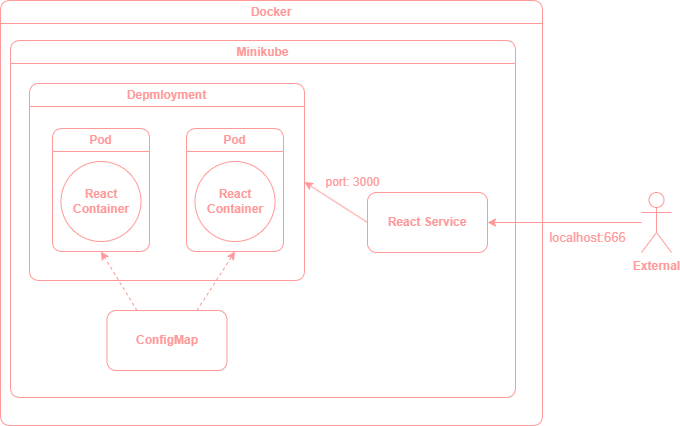

The diagram above was exported from draw.io. Its source (the exported page's mxGraphModel, read from the mxfile embedded in the PNG):
<mxGraphModel dx="1386" dy="801" grid="0" gridSize="10" guides="1" tooltips="1" connect="1" arrows="1" fold="1" page="1" pageScale="1" pageWidth="827" pageHeight="1169" background="none" math="0" shadow="0">
  <root>
    <mxCell id="0" />
    <mxCell id="1" parent="0" />
    <mxCell id="ZRH55Nx1fKAanFXbfqx2-50" style="edgeStyle=orthogonalEdgeStyle;rounded=1;orthogonalLoop=1;jettySize=auto;html=1;exitX=0;exitY=0.5;exitDx=0;exitDy=0;labelBackgroundColor=none;fontColor=default;" parent="1" edge="1">
      <mxGeometry relative="1" as="geometry">
        <mxPoint x="870" y="-770" as="targetPoint" />
      </mxGeometry>
    </mxCell>
    <mxCell id="ZRH55Nx1fKAanFXbfqx2-173" style="edgeStyle=orthogonalEdgeStyle;rounded=1;orthogonalLoop=1;jettySize=auto;html=1;exitX=0;exitY=0.5;exitDx=0;exitDy=0;labelBackgroundColor=none;fontColor=default;" parent="1" edge="1">
      <mxGeometry relative="1" as="geometry">
        <mxPoint x="840" y="-340" as="targetPoint" />
      </mxGeometry>
    </mxCell>
    <mxCell id="qVCMNZnhqroY4NBSSwfZ-50" style="edgeStyle=orthogonalEdgeStyle;rounded=1;orthogonalLoop=1;jettySize=auto;html=1;exitX=0;exitY=0.5;exitDx=0;exitDy=0;labelBackgroundColor=none;fontColor=default;" parent="1" edge="1">
      <mxGeometry relative="1" as="geometry">
        <mxPoint x="1790" y="430" as="targetPoint" />
      </mxGeometry>
    </mxCell>
    <mxCell id="4tekfZ2nMEEUO4dIWS5M-5" value="&lt;b&gt;External&lt;/b&gt;" style="shape=umlActor;verticalLabelPosition=bottom;verticalAlign=top;html=1;outlineConnect=0;labelBackgroundColor=none;rounded=1;fillColor=none;strokeColor=#FF9999;fontColor=#FF9999;" parent="1" vertex="1">
      <mxGeometry x="781" y="507" width="30" height="60" as="geometry" />
    </mxCell>
    <mxCell id="4tekfZ2nMEEUO4dIWS5M-1" value="Docker" style="swimlane;whiteSpace=wrap;html=1;swimlaneFillColor=none;perimeterSpacing=0;swimlaneLine=1;glass=0;rounded=1;shadow=0;labelBackgroundColor=none;fillColor=none;fontColor=#FF9999;strokeColor=#FF9999;" parent="1" vertex="1">
      <mxGeometry x="140" y="315" width="542" height="425" as="geometry">
        <mxRectangle x="140" y="350" width="76" height="26" as="alternateBounds" />
      </mxGeometry>
    </mxCell>
    <mxCell id="4tekfZ2nMEEUO4dIWS5M-2" value="Minikube" style="swimlane;whiteSpace=wrap;html=1;labelBackgroundColor=none;rounded=1;swimlaneFillColor=none;fillColor=none;fontColor=#FF9999;strokeColor=#FF9999;" parent="4tekfZ2nMEEUO4dIWS5M-1" vertex="1">
      <mxGeometry x="10" y="40" width="505" height="357" as="geometry">
        <mxRectangle x="10" y="50" width="87" height="26" as="alternateBounds" />
      </mxGeometry>
    </mxCell>
    <mxCell id="oX1OFfRN91JssXHd3oLV-8" style="rounded=0;orthogonalLoop=1;jettySize=auto;html=1;exitX=0;exitY=0.5;exitDx=0;exitDy=0;entryX=1;entryY=0.5;entryDx=0;entryDy=0;strokeColor=#FF9999;" parent="4tekfZ2nMEEUO4dIWS5M-2" source="4tekfZ2nMEEUO4dIWS5M-8" target="8XHL3IFQm8CGWCwxu_wq-1" edge="1">
      <mxGeometry relative="1" as="geometry" />
    </mxCell>
    <mxCell id="4tekfZ2nMEEUO4dIWS5M-8" value="&lt;b&gt;React Service&lt;/b&gt;" style="rounded=1;whiteSpace=wrap;html=1;labelBackgroundColor=none;fillColor=none;fontColor=#FF9999;strokeColor=#FF9999;" parent="4tekfZ2nMEEUO4dIWS5M-2" vertex="1">
      <mxGeometry x="357" y="152" width="120" height="60" as="geometry" />
    </mxCell>
    <mxCell id="8XHL3IFQm8CGWCwxu_wq-1" value="Depmloyment" style="swimlane;whiteSpace=wrap;html=1;labelBackgroundColor=none;rounded=1;fillColor=none;fontColor=#FF9999;strokeColor=#FF9999;startSize=23;" parent="4tekfZ2nMEEUO4dIWS5M-2" vertex="1">
      <mxGeometry x="19" y="43" width="275" height="197" as="geometry" />
    </mxCell>
    <mxCell id="8XHL3IFQm8CGWCwxu_wq-3" value="Pod" style="swimlane;whiteSpace=wrap;html=1;labelBackgroundColor=none;rounded=1;fillColor=none;fontColor=#FF9999;strokeColor=#FF9999;startSize=23;" parent="8XHL3IFQm8CGWCwxu_wq-1" vertex="1">
      <mxGeometry x="23" y="45" width="97" height="123" as="geometry" />
    </mxCell>
    <mxCell id="8XHL3IFQm8CGWCwxu_wq-4" value="&lt;b&gt;React Container&lt;/b&gt;" style="ellipse;whiteSpace=wrap;html=1;aspect=fixed;labelBackgroundColor=none;rounded=1;fillColor=none;fontColor=#FF9999;strokeColor=#FF9999;" parent="8XHL3IFQm8CGWCwxu_wq-3" vertex="1">
      <mxGeometry x="8.5" y="33" width="80" height="80" as="geometry" />
    </mxCell>
    <mxCell id="8XHL3IFQm8CGWCwxu_wq-5" value="Pod" style="swimlane;whiteSpace=wrap;html=1;labelBackgroundColor=none;rounded=1;fillColor=none;fontColor=#FF9999;strokeColor=#FF9999;startSize=23;" parent="8XHL3IFQm8CGWCwxu_wq-1" vertex="1">
      <mxGeometry x="157" y="45" width="97" height="123" as="geometry" />
    </mxCell>
    <mxCell id="8XHL3IFQm8CGWCwxu_wq-6" value="&lt;b&gt;React Container&lt;/b&gt;" style="ellipse;whiteSpace=wrap;html=1;aspect=fixed;labelBackgroundColor=none;rounded=1;fillColor=none;fontColor=#FF9999;strokeColor=#FF9999;" parent="8XHL3IFQm8CGWCwxu_wq-5" vertex="1">
      <mxGeometry x="8.5" y="33" width="80" height="80" as="geometry" />
    </mxCell>
    <mxCell id="oX1OFfRN91JssXHd3oLV-10" value="port: 3000" style="text;html=1;align=center;verticalAlign=middle;resizable=0;points=[];autosize=1;strokeColor=none;fillColor=none;fontColor=#FF9999;" parent="4tekfZ2nMEEUO4dIWS5M-2" vertex="1">
      <mxGeometry x="306" y="128.5" width="72" height="26" as="geometry" />
    </mxCell>
    <mxCell id="oX1OFfRN91JssXHd3oLV-5" value="&lt;b&gt;ConfigMap&lt;br&gt;&lt;/b&gt;" style="rounded=1;whiteSpace=wrap;html=1;labelBackgroundColor=none;fillColor=none;fontColor=#FF9999;strokeColor=#FF9999;" parent="4tekfZ2nMEEUO4dIWS5M-2" vertex="1">
      <mxGeometry x="96.5" y="270" width="120" height="60" as="geometry" />
    </mxCell>
    <mxCell id="oX1OFfRN91JssXHd3oLV-6" style="rounded=0;orthogonalLoop=1;jettySize=auto;html=1;entryX=0.5;entryY=1;entryDx=0;entryDy=0;exitX=0.75;exitY=0;exitDx=0;exitDy=0;strokeColor=#FF9999;dashed=1;" parent="4tekfZ2nMEEUO4dIWS5M-2" source="oX1OFfRN91JssXHd3oLV-5" target="8XHL3IFQm8CGWCwxu_wq-5" edge="1">
      <mxGeometry relative="1" as="geometry" />
    </mxCell>
    <mxCell id="oX1OFfRN91JssXHd3oLV-7" style="rounded=0;orthogonalLoop=1;jettySize=auto;html=1;exitX=0.25;exitY=0;exitDx=0;exitDy=0;entryX=0.5;entryY=1;entryDx=0;entryDy=0;strokeColor=#FF9999;dashed=1;" parent="4tekfZ2nMEEUO4dIWS5M-2" source="oX1OFfRN91JssXHd3oLV-5" target="8XHL3IFQm8CGWCwxu_wq-3" edge="1">
      <mxGeometry relative="1" as="geometry" />
    </mxCell>
    <mxCell id="4tekfZ2nMEEUO4dIWS5M-14" value="" style="endArrow=classic;html=1;rounded=1;labelBackgroundColor=none;fontColor=#FF9999;strokeColor=#FF9999;entryX=1;entryY=0.5;entryDx=0;entryDy=0;" parent="1" target="4tekfZ2nMEEUO4dIWS5M-8" edge="1" source="4tekfZ2nMEEUO4dIWS5M-5">
      <mxGeometry width="50" height="50" relative="1" as="geometry">
        <mxPoint x="770" y="593" as="sourcePoint" />
        <mxPoint x="641" y="593" as="targetPoint" />
      </mxGeometry>
    </mxCell>
    <mxCell id="oX1OFfRN91JssXHd3oLV-9" value="localhost:666" style="edgeLabel;html=1;align=center;verticalAlign=middle;resizable=0;points=[];fontColor=#FF9999;labelBackgroundColor=none;fontSize=13;" parent="4tekfZ2nMEEUO4dIWS5M-14" vertex="1" connectable="0">
      <mxGeometry x="-0.2267" y="2" relative="1" as="geometry">
        <mxPoint x="5" y="12" as="offset" />
      </mxGeometry>
    </mxCell>
  </root>
</mxGraphModel>